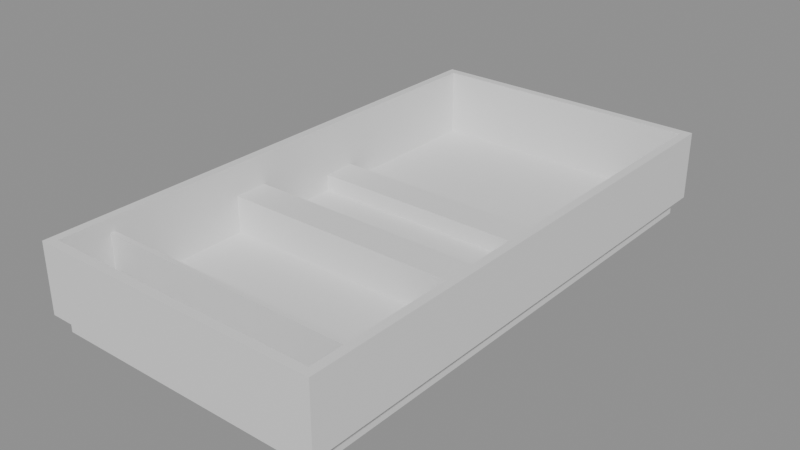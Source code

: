 # Source: backrooms.blend  (saved by Blender 5.2.45; exported with 4.5.12 LTS)
import bpy
from mathutils import Matrix  # noqa: F401  (used for matrix-valued properties, if any)

bpy.ops.wm.read_factory_settings(use_empty=True)
scene = bpy.context.scene
scene.name = 'Scene'

# ---- collections
col_blocks = bpy.data.collections.new('blocks'); scene.collection.children.link(col_blocks)
col_markers = bpy.data.collections.new('markers'); scene.collection.children.link(col_markers)
col_flowers = bpy.data.collections.new('flowers'); scene.collection.children.link(col_flowers)
col_signs = bpy.data.collections.new('signs'); scene.collection.children.link(col_signs)
col_route = bpy.data.collections.new('route'); scene.collection.children.link(col_route)
col_trail = bpy.data.collections.new('trail'); scene.collection.children.link(col_trail)

# ---- materials (node trees are filled in below, after node groups)
mat_solid = bpy.data.materials.new('solid')
mat_solid.diffuse_color = (0.75, 0.66, 0.38, 1.0)
mat_bars = bpy.data.materials.new('bars')
mat_bars.diffuse_color = (0.3, 0.5, 0.9, 0.5)

# ---- material node trees
mat_solid.use_nodes = True; mat_solid.node_tree.nodes.clear()
_N = mat_solid.node_tree.nodes; _L = mat_solid.node_tree.links
n0 = _N.new('ShaderNodeBsdfPrincipled'); n0.name = 'Principled BSDF'; n0.location = (-200, 100)
n0.inputs[10].default_value = 0.005
n1 = _N.new('ShaderNodeOutputMaterial'); n1.name = 'Material Output'; n1.location = (200, 100)
_L.new(n0.outputs[0], n1.inputs[0])
n1.is_active_output = True
mat_bars.use_nodes = True; mat_bars.node_tree.nodes.clear()
_N = mat_bars.node_tree.nodes; _L = mat_bars.node_tree.links
n0 = _N.new('ShaderNodeBsdfPrincipled'); n0.name = 'Principled BSDF'; n0.location = (-200, 100)
n0.inputs[10].default_value = 0.005
n1 = _N.new('ShaderNodeOutputMaterial'); n1.name = 'Material Output'; n1.location = (200, 100)
_L.new(n0.outputs[0], n1.inputs[0])
n1.is_active_output = True

# ---- meshes
me_block_000 = bpy.data.meshes.new('block.000')
me_block_000.from_pydata([(-8.0, -15.0, -0.5), (-8.0, -15.0, 0.5), (-8.0, 15.0, -0.5), (-8.0, 15.0, 0.5), (8.0, -15.0, -0.5), (8.0, -15.0, 0.5), (8.0, 15.0, -0.5), (8.0, 15.0, 0.5)], [], [(0, 1, 3, 2), (4, 6, 7, 5), (0, 4, 5, 1), (2, 3, 7, 6), (0, 2, 6, 4), (1, 5, 7, 3)])
me_block_000.materials.append(mat_solid)
me_block_000.update()
me_block_001 = bpy.data.meshes.new('block.001')
me_block_001.from_pydata([(-8.5, -0.25, -2.0), (-8.5, -0.25, 2.0), (-8.5, 0.25, -2.0), (-8.5, 0.25, 2.0), (8.5, -0.25, -2.0), (8.5, -0.25, 2.0), (8.5, 0.25, -2.0), (8.5, 0.25, 2.0)], [], [(0, 1, 3, 2), (4, 6, 7, 5), (0, 4, 5, 1), (2, 3, 7, 6), (0, 2, 6, 4), (1, 5, 7, 3)])
me_block_001.materials.append(mat_solid)
me_block_001.update()
me_block_002 = bpy.data.meshes.new('block.002')
me_block_002.from_pydata([(-8.5, -0.25, -2.0), (-8.5, -0.25, 2.0), (-8.5, 0.25, -2.0), (-8.5, 0.25, 2.0), (8.5, -0.25, -2.0), (8.5, -0.25, 2.0), (8.5, 0.25, -2.0), (8.5, 0.25, 2.0)], [], [(0, 1, 3, 2), (4, 6, 7, 5), (0, 4, 5, 1), (2, 3, 7, 6), (0, 2, 6, 4), (1, 5, 7, 3)])
me_block_002.materials.append(mat_solid)
me_block_002.update()
me_block_003 = bpy.data.meshes.new('block.003')
me_block_003.from_pydata([(-0.25, -15.0, -2.0), (-0.25, -15.0, 2.0), (-0.25, 15.0, -2.0), (-0.25, 15.0, 2.0), (0.25, -15.0, -2.0), (0.25, -15.0, 2.0), (0.25, 15.0, -2.0), (0.25, 15.0, 2.0)], [], [(0, 1, 3, 2), (4, 6, 7, 5), (0, 4, 5, 1), (2, 3, 7, 6), (0, 2, 6, 4), (1, 5, 7, 3)])
me_block_003.materials.append(mat_solid)
me_block_003.update()
me_block_004 = bpy.data.meshes.new('block.004')
me_block_004.from_pydata([(-0.25, -15.0, -2.0), (-0.25, -15.0, 2.0), (-0.25, 15.0, -2.0), (-0.25, 15.0, 2.0), (0.25, -15.0, -2.0), (0.25, -15.0, 2.0), (0.25, 15.0, -2.0), (0.25, 15.0, 2.0)], [], [(0, 1, 3, 2), (4, 6, 7, 5), (0, 4, 5, 1), (2, 3, 7, 6), (0, 2, 6, 4), (1, 5, 7, 3)])
me_block_004.materials.append(mat_solid)
me_block_004.update()
me_block_005 = bpy.data.meshes.new('block.005')
me_block_005.from_pydata([(-8.0, -1.0, -0.5), (-8.0, -1.0, 0.5), (-8.0, 1.0, -0.5), (-8.0, 1.0, 0.5), (8.0, -1.0, -0.5), (8.0, -1.0, 0.5), (8.0, 1.0, -0.5), (8.0, 1.0, 0.5)], [], [(0, 1, 3, 2), (4, 6, 7, 5), (0, 4, 5, 1), (2, 3, 7, 6), (0, 2, 6, 4), (1, 5, 7, 3)])
me_block_005.materials.append(mat_solid)
me_block_005.update()
me_block_006 = bpy.data.meshes.new('block.006')
me_block_006.from_pydata([(-8.0, -1.0, -1.1), (-8.0, -1.0, 1.1), (-8.0, 1.0, -1.1), (-8.0, 1.0, 1.1), (8.0, -1.0, -1.1), (8.0, -1.0, 1.1), (8.0, 1.0, -1.1), (8.0, 1.0, 1.1)], [], [(0, 1, 3, 2), (4, 6, 7, 5), (0, 4, 5, 1), (2, 3, 7, 6), (0, 2, 6, 4), (1, 5, 7, 3)])
me_block_006.materials.append(mat_solid)
me_block_006.update()
me_block_007 = bpy.data.meshes.new('block.007')
me_block_007.from_pydata([(-8.0, -0.15, -1.6), (-8.0, -0.15, 1.6), (-8.0, 0.15, -1.6), (-8.0, 0.15, 1.6), (8.0, -0.15, -1.6), (8.0, -0.15, 1.6), (8.0, 0.15, -1.6), (8.0, 0.15, 1.6)], [], [(0, 1, 3, 2), (4, 6, 7, 5), (0, 4, 5, 1), (2, 3, 7, 6), (0, 2, 6, 4), (1, 5, 7, 3)])
me_block_007.materials.append(mat_bars)
me_block_007.update()

# ---- curves / text
cu_trail_flower = bpy.data.curves.new('trail.flower', 'CURVE')
cu_trail_flower.dimensions = '3D'
_sp = cu_trail_flower.splines.new('POLY'); _sp.points.add(8)
_sp.points.foreach_set('co', [0.0, 10.0, 0.0, 1.0, 0.0, 8.5, 0.0, 1.0, 0.0, 7.0, 1.0, 1.0, 0.0, 4.5, 0.0, 1.0, 0.0, 2.0, 0.0, 1.0, 0.0, 0.0, 2.2, 1.0, 0.0, -3.0, 0.0, 1.0, 0.0, -7.0, 0.0, 1.0, 0.0, -9.4, 0.0, 1.0])
cu_trail_flower.fill_mode = 'FULL'
cu_trail_cage = bpy.data.curves.new('trail.cage', 'CURVE')
cu_trail_cage.dimensions = '3D'
cu_trail_cage.fill_mode = 'FULL'

# ---- objects
ob_block_000 = bpy.data.objects.new('block.000', me_block_000)
ob_block_001 = bpy.data.objects.new('block.001', me_block_001)
ob_block_002 = bpy.data.objects.new('block.002', me_block_002)
ob_block_003 = bpy.data.objects.new('block.003', me_block_003)
ob_block_004 = bpy.data.objects.new('block.004', me_block_004)
ob_block_005 = bpy.data.objects.new('block.005', me_block_005)
ob_block_006 = bpy.data.objects.new('block.006', me_block_006)
ob_block_007 = bpy.data.objects.new('block.007', me_block_007)
ob_spawn = bpy.data.objects.new('spawn', None)
ob_flower_village = bpy.data.objects.new('flower-village', None)
ob_sign_000 = bpy.data.objects.new('sign.000', None)
ob_sign_001 = bpy.data.objects.new('sign.001', None)
ob_sign_002 = bpy.data.objects.new('sign.002', None)
ob_sign_003 = bpy.data.objects.new('sign.003', None)
ob_route_000 = bpy.data.objects.new('route.000', None)
ob_route_001 = bpy.data.objects.new('route.001', None)
ob_route_002 = bpy.data.objects.new('route.002', None)
ob_route_003 = bpy.data.objects.new('route.003', None)
ob_route_004 = bpy.data.objects.new('route.004', None)
ob_route_005 = bpy.data.objects.new('route.005', None)
ob_trail_flower = bpy.data.objects.new('trail.flower', cu_trail_flower)
ob_trail_cage = bpy.data.objects.new('trail.cage', cu_trail_cage)

# ---- transforms, parenting, visibility, modifiers, constraints
ob_block_000.location = (0.0, 3.0, -0.5)
ob_block_000.color = (0.75, 0.66, 0.38, 1.0)
ob_block_001.location = (0.0, -12.25, 2.0)
ob_block_001.color = (0.75, 0.66, 0.38, 1.0)
ob_block_002.location = (0.0, 18.25, 2.0)
ob_block_002.color = (0.75, 0.66, 0.38, 1.0)
ob_block_003.location = (8.25, 3.0, 2.0)
ob_block_003.color = (0.75, 0.66, 0.38, 1.0)
ob_block_004.location = (-8.25, 3.0, 2.0)
ob_block_004.color = (0.75, 0.66, 0.38, 1.0)
ob_block_005.location = (0.0, 7.0, 0.5)
ob_block_005.color = (0.75, 0.66, 0.38, 1.0)
ob_block_006.location = (0.0, 0.0, 1.1)
ob_block_006.color = (0.75, 0.66, 0.38, 1.0)
ob_block_007.location = (0.0, -9.0, 1.6)
ob_block_007.color = (0.3, 0.5, 0.9, 0.5)
ob_spawn.location = (0.0, 10.5, 0.0)
ob_spawn.empty_display_type = 'SINGLE_ARROW'
ob_spawn.empty_display_size = 1.4
ob_flower_village.location = (0.0, -11.0, 0.0)
ob_flower_village.empty_display_type = 'SPHERE'
ob_flower_village.empty_display_size = 0.6
ob_sign_000.location = (-3.0, 10.5, 0.0)
ob_sign_000.rotation_euler = (0.0, 0.0, 3.142)
ob_sign_000.empty_display_type = 'ARROWS'
ob_sign_001.location = (3.0, 9.6, 0.0)
ob_sign_001.rotation_euler = (0.0, 0.0, 3.142)
ob_sign_001.empty_display_type = 'ARROWS'
ob_sign_002.location = (3.0, 4.0, 0.0)
ob_sign_002.rotation_euler = (0.0, 0.0, 3.142)
ob_sign_002.empty_display_type = 'ARROWS'
ob_sign_003.location = (3.0, -6.5, 0.0)
ob_sign_003.rotation_euler = (0.0, 0.0, 3.142)
ob_sign_003.empty_display_type = 'ARROWS'
ob_route_000.location = (0.0, 10.5, 0.0)
ob_route_000.empty_display_type = 'SPHERE'
ob_route_000.empty_display_size = 0.25
ob_route_001.location = (0.0, 9.0, 0.0)
ob_route_001.empty_display_type = 'SPHERE'
ob_route_001.empty_display_size = 0.25
ob_route_002.location = (0.0, 4.7, 0.0)
ob_route_002.empty_display_type = 'SPHERE'
ob_route_002.empty_display_size = 0.25
ob_route_003.location = (0.0, -3.0, 0.0)
ob_route_003.empty_display_type = 'SPHERE'
ob_route_003.empty_display_size = 0.25
ob_route_004.location = (0.0, -7.0, 0.0)
ob_route_004.empty_display_type = 'SPHERE'
ob_route_004.empty_display_size = 0.25
ob_route_005.location = (0.0, -10.3, 0.0)
ob_route_005.empty_display_type = 'SPHERE'
ob_route_005.empty_display_size = 0.25
ob_trail_flower.location = (0.0, 0.0, 0.0)
ob_trail_cage.location = (0.0, 0.0, 0.0)

# ---- collection membership
col_blocks.objects.link(ob_block_000)
col_blocks.objects.link(ob_block_001)
col_blocks.objects.link(ob_block_002)
col_blocks.objects.link(ob_block_003)
col_blocks.objects.link(ob_block_004)
col_blocks.objects.link(ob_block_005)
col_blocks.objects.link(ob_block_006)
col_blocks.objects.link(ob_block_007)
col_markers.objects.link(ob_spawn)
col_flowers.objects.link(ob_flower_village)
col_signs.objects.link(ob_sign_000)
col_signs.objects.link(ob_sign_001)
col_signs.objects.link(ob_sign_002)
col_signs.objects.link(ob_sign_003)
col_route.objects.link(ob_route_000)
col_route.objects.link(ob_route_001)
col_route.objects.link(ob_route_002)
col_route.objects.link(ob_route_003)
col_route.objects.link(ob_route_004)
col_route.objects.link(ob_route_005)
col_trail.objects.link(ob_trail_flower)
col_trail.objects.link(ob_trail_cage)

# ---- scene / render settings (as saved in the file)
scene.frame_start = 1; scene.frame_end = 250; scene.frame_set(1)
scene.render.engine = 'BLENDER_EEVEE_NEXT'
scene.render.bake_bias = 0.0
scene.render.bake_samples = 0
scene.render.compositor_device = 'GPU'
scene.eevee.use_volume_custom_range = False
scene.eevee.fast_gi_thickness_near = 0.1
scene.eevee.fast_gi_thickness_far = 0.0
scene.eevee.ray_tracing_options.screen_trace_thickness = 0.1
bpy.context.view_layer.update()

# ---- added for rendering (the .blend has no active camera and no usable light): camera, sun + grey world if the file has none
cam_auto = bpy.data.cameras.new('AutoCamera')
cam_auto.lens = 50.0
cam_auto.sensor_width = 36.0
cam_auto.clip_end = 1000.0
ob_auto_camera = bpy.data.objects.new('AutoCamera', cam_auto)
scene.collection.objects.link(ob_auto_camera)
ob_auto_camera.location = (33.0371, -36.6446, 27.9297)
ob_auto_camera.rotation_euler = (1.09748, -7.21219e-08, 0.694738)
scene.camera = ob_auto_camera
light_auto_sun = bpy.data.lights.new('AutoSun', 'SUN')
light_auto_sun.energy = 3.0
light_auto_sun.angle = 0.0523599
ob_auto_sun = bpy.data.objects.new('AutoSun', light_auto_sun)
scene.collection.objects.link(ob_auto_sun)
ob_auto_sun.rotation_euler = (0.872665, 0.174533, 0.523599)
if scene.world is None:
    world_auto = bpy.data.worlds.new('AutoWorld')
    world_auto.color = (0.3, 0.3, 0.3)
    scene.world = world_auto
bpy.context.view_layer.update()
